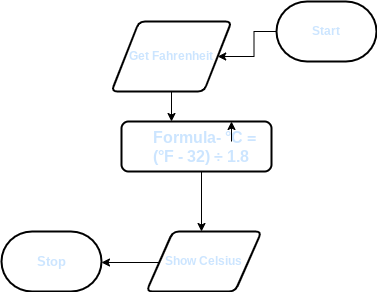

The diagram above was exported from draw.io. Its source (the exported page's mxGraphModel, read from the mxfile embedded in the PNG):
<mxGraphModel dx="532" dy="431" grid="1" gridSize="10" guides="1" tooltips="1" connect="1" arrows="1" fold="1" page="1" pageScale="1" pageWidth="850" pageHeight="1100" math="0" shadow="0">
  <root>
    <mxCell id="0" />
    <mxCell id="1" parent="0" />
    <mxCell id="4" style="edgeStyle=orthogonalEdgeStyle;html=1;rounded=0;" parent="1" source="2" target="5" edge="1">
      <mxGeometry relative="1" as="geometry">
        <mxPoint x="280" y="150" as="targetPoint" />
      </mxGeometry>
    </mxCell>
    <mxCell id="2" value="&lt;font color=&quot;#cce5ff&quot;&gt;&lt;b&gt;Start&lt;/b&gt;&lt;/font&gt;" style="strokeWidth=2;html=1;shape=mxgraph.flowchart.terminator;whiteSpace=wrap;" parent="1" vertex="1">
      <mxGeometry x="375" y="100" width="100" height="60" as="geometry" />
    </mxCell>
    <mxCell id="3" value="&lt;b&gt;&lt;font style=&quot;font-size: 13px;&quot; color=&quot;#cce5ff&quot;&gt;Stop&lt;/font&gt;&lt;/b&gt;" style="strokeWidth=2;html=1;shape=mxgraph.flowchart.terminator;whiteSpace=wrap;" parent="1" vertex="1">
      <mxGeometry x="100" y="330" width="100" height="60" as="geometry" />
    </mxCell>
    <mxCell id="6" style="edgeStyle=none;html=1;" parent="1" source="5" edge="1">
      <mxGeometry relative="1" as="geometry">
        <mxPoint x="270" y="220" as="targetPoint" />
      </mxGeometry>
    </mxCell>
    <mxCell id="5" value="&lt;font color=&quot;#cce5ff&quot;&gt;&lt;b&gt;Get Fahrenheit&lt;/b&gt;&lt;/font&gt;" style="shape=parallelogram;html=1;strokeWidth=2;perimeter=parallelogramPerimeter;whiteSpace=wrap;rounded=1;arcSize=12;size=0.23;" parent="1" vertex="1">
      <mxGeometry x="210" y="120" width="120" height="70" as="geometry" />
    </mxCell>
    <mxCell id="8" style="edgeStyle=none;html=1;fontColor=#CCE5FF;" parent="1" edge="1">
      <mxGeometry relative="1" as="geometry">
        <mxPoint x="300" y="330" as="targetPoint" />
        <mxPoint x="300" y="270" as="sourcePoint" />
      </mxGeometry>
    </mxCell>
    <mxCell id="9" value="" style="rounded=1;whiteSpace=wrap;html=1;absoluteArcSize=1;arcSize=14;strokeWidth=2;labelBackgroundColor=none;fontColor=#CCE5FF;" parent="1" vertex="1">
      <mxGeometry x="220" y="220" width="150" height="50" as="geometry" />
    </mxCell>
    <mxCell id="10" value="&lt;font face=&quot;Arial, sans-serif&quot; color=&quot;#cce5ff&quot;&gt;&lt;span style=&quot;font-size: 16px;&quot;&gt;&lt;b&gt;Formula-&amp;nbsp;&lt;/b&gt;&lt;/span&gt;&lt;/font&gt;&lt;abbr style=&quot;color: rgb(204, 229, 255); font-variant-numeric: normal; font-variant-east-asian: normal; font-variant-alternates: normal; text-decoration-line: none; text-decoration-style: initial; font-family: Arial, sans-serif; font-size: 16px; font-weight: 700;&quot; title=&quot;degree Celsius&quot;&gt;°C&lt;/abbr&gt;&lt;span style=&quot;color: rgb(204, 229, 255); font-family: Arial, sans-serif; font-size: 16px; font-weight: 700;&quot;&gt;&amp;nbsp;= (&lt;/span&gt;&lt;abbr style=&quot;color: rgb(204, 229, 255); font-variant-numeric: normal; font-variant-east-asian: normal; font-variant-alternates: normal; text-decoration-line: none; text-decoration-style: initial; font-family: Arial, sans-serif; font-size: 16px; font-weight: 700;&quot; title=&quot;degree Fahrenheit&quot;&gt;°F&lt;/abbr&gt;&lt;span style=&quot;color: rgb(204, 229, 255); font-family: Arial, sans-serif; font-size: 16px; font-weight: 700;&quot;&gt;&amp;nbsp;- 32) ÷ 1.8&lt;/span&gt;" style="text;whiteSpace=wrap;html=1;" vertex="1" parent="1">
      <mxGeometry x="250" y="220" width="80" height="40" as="geometry" />
    </mxCell>
    <mxCell id="11" style="edgeStyle=none;html=1;exitX=1;exitY=0.5;exitDx=0;exitDy=0;entryX=1;entryY=0;entryDx=0;entryDy=0;" edge="1" parent="1" source="10" target="10">
      <mxGeometry relative="1" as="geometry" />
    </mxCell>
    <mxCell id="13" style="edgeStyle=none;html=1;fontFamily=Helvetica;fontColor=#CCE5FF;" edge="1" parent="1">
      <mxGeometry relative="1" as="geometry">
        <mxPoint x="200" y="361" as="targetPoint" />
        <mxPoint x="258.225" y="361" as="sourcePoint" />
      </mxGeometry>
    </mxCell>
    <mxCell id="12" value="&lt;font color=&quot;#cce5ff&quot;&gt;&lt;b style=&quot;&quot;&gt;Show Celsius&lt;/b&gt;&lt;/font&gt;" style="shape=parallelogram;html=1;strokeWidth=2;perimeter=parallelogramPerimeter;whiteSpace=wrap;rounded=1;arcSize=12;size=0.23;" vertex="1" parent="1">
      <mxGeometry x="245" y="330" width="115" height="60" as="geometry" />
    </mxCell>
  </root>
</mxGraphModel>